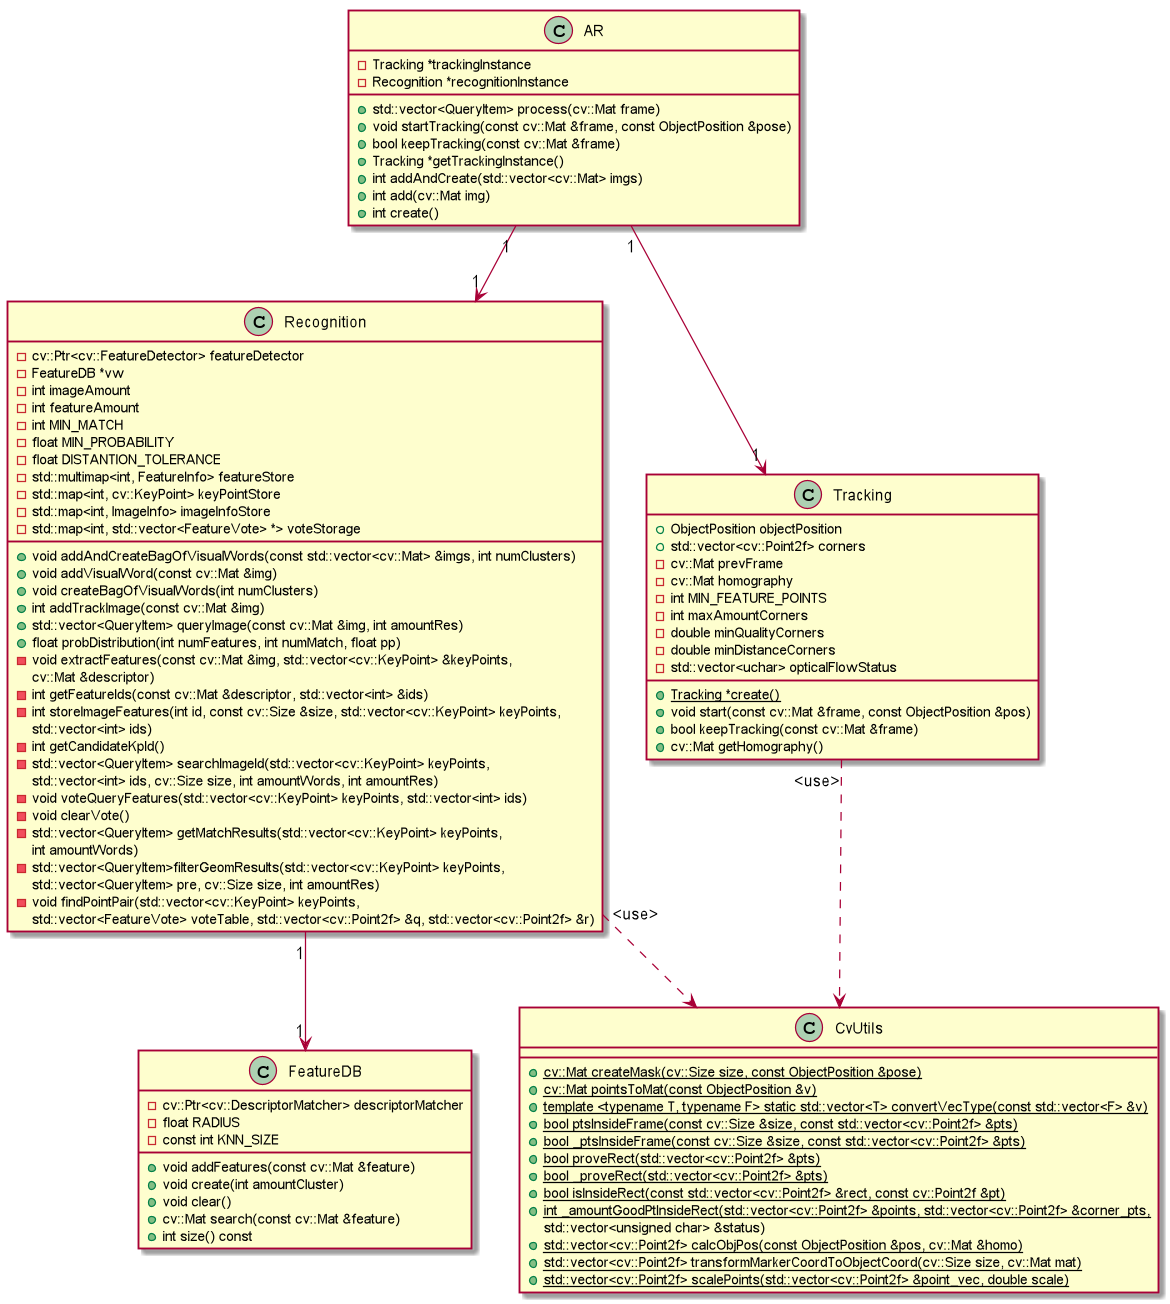

The diagram above was rendered by PlantUML. Its source (embedded in the PNG):
@startuml

class AR{
    -Tracking *trackingInstance
    -Recognition *recognitionInstance
    +std::vector<QueryItem> process(cv::Mat frame)
    +void startTracking(const cv::Mat &frame, const ObjectPosition &pose)
    +bool keepTracking(const cv::Mat &frame)
    +Tracking *getTrackingInstance()
    +int addAndCreate(std::vector<cv::Mat> imgs)
    +int add(cv::Mat img)
    +int create()
}
class FeatureDB{
    -cv::Ptr<cv::DescriptorMatcher> descriptorMatcher
    -float RADIUS
    -const int KNN_SIZE
    +void addFeatures(const cv::Mat &feature)
    +void create(int amountCluster)
    +void clear()
    +cv::Mat search(const cv::Mat &feature)
    +int size() const
}
class Recognition{
    -cv::Ptr<cv::FeatureDetector> featureDetector
    -FeatureDB *vw
    -int imageAmount
    -int featureAmount
    -int MIN_MATCH
    -float MIN_PROBABILITY
    -float DISTANTION_TOLERANCE
    -std::multimap<int, FeatureInfo> featureStore
    -std::map<int, cv::KeyPoint> keyPointStore
    -std::map<int, ImageInfo> imageInfoStore
    -std::map<int, std::vector<FeatureVote> *> voteStorage
    +void addAndCreateBagOfVisualWords(const std::vector<cv::Mat> &imgs, int numClusters)
    +void addVisualWord(const cv::Mat &img)
    +void createBagOfVisualWords(int numClusters)
    +int addTrackImage(const cv::Mat &img)
    +std::vector<QueryItem> queryImage(const cv::Mat &img, int amountRes)
    +float probDistribution(int numFeatures, int numMatch, float pp)
    -void extractFeatures(const cv::Mat &img, std::vector<cv::KeyPoint> &keyPoints,
     cv::Mat &descriptor)
    -int getFeatureIds(const cv::Mat &descriptor, std::vector<int> &ids)
    -int storeImageFeatures(int id, const cv::Size &size, std::vector<cv::KeyPoint> keyPoints,
     std::vector<int> ids)
    -int getCandidateKpId()
    -std::vector<QueryItem> searchImageId(std::vector<cv::KeyPoint> keyPoints,
     std::vector<int> ids, cv::Size size, int amountWords, int amountRes)
    -void voteQueryFeatures(std::vector<cv::KeyPoint> keyPoints, std::vector<int> ids)
    -void clearVote()
    -std::vector<QueryItem> getMatchResults(std::vector<cv::KeyPoint> keyPoints,
     int amountWords)
    -std::vector<QueryItem>filterGeomResults(std::vector<cv::KeyPoint> keyPoints,
     std::vector<QueryItem> pre, cv::Size size, int amountRes)
    -void findPointPair(std::vector<cv::KeyPoint> keyPoints,
     std::vector<FeatureVote> voteTable, std::vector<cv::Point2f> &q, std::vector<cv::Point2f> &r)

}
class Tracking{
    +ObjectPosition objectPosition
    +std::vector<cv::Point2f> corners
    -cv::Mat prevFrame
    -cv::Mat homography
    -int MIN_FEATURE_POINTS
    -int maxAmountCorners
    -double minQualityCorners
    -double minDistanceCorners
    -std::vector<uchar> opticalFlowStatus
    +{static}Tracking *create()
    +void start(const cv::Mat &frame, const ObjectPosition &pos)
    +bool keepTracking(const cv::Mat &frame)
    +cv::Mat getHomography()
}
class CvUtils{
    +{static}cv::Mat createMask(cv::Size size, const ObjectPosition &pose)
    +{static}cv::Mat pointsToMat(const ObjectPosition &v)
    +{static}template <typename T, typename F> static std::vector<T> convertVecType(const std::vector<F> &v)
    +{static}bool ptsInsideFrame(const cv::Size &size, const std::vector<cv::Point2f> &pts)
    +{static}bool _ptsInsideFrame(const cv::Size &size, const std::vector<cv::Point2f> &pts)
    +{static}bool proveRect(std::vector<cv::Point2f> &pts)
    +{static}bool _proveRect(std::vector<cv::Point2f> &pts)
    +{static}bool isInsideRect(const std::vector<cv::Point2f> &rect, const cv::Point2f &pt)
    +{static}int _amountGoodPtInsideRect(std::vector<cv::Point2f> &points, std::vector<cv::Point2f> &corner_pts,
                                                    std::vector<unsigned char> &status)
    +{static}std::vector<cv::Point2f> calcObjPos(const ObjectPosition &pos, cv::Mat &homo)
    +{static}std::vector<cv::Point2f> transformMarkerCoordToObjectCoord(cv::Size size, cv::Mat mat)
    +{static}std::vector<cv::Point2f> scalePoints(std::vector<cv::Point2f> &point_vec, double scale)
}

AR "1" --> "1" Recognition
AR "1" --> "1" Tracking
Recognition "1" --> "1" FeatureDB
Recognition "<use>" ..> CvUtils
Tracking "<use>" ..> CvUtils

@enduml